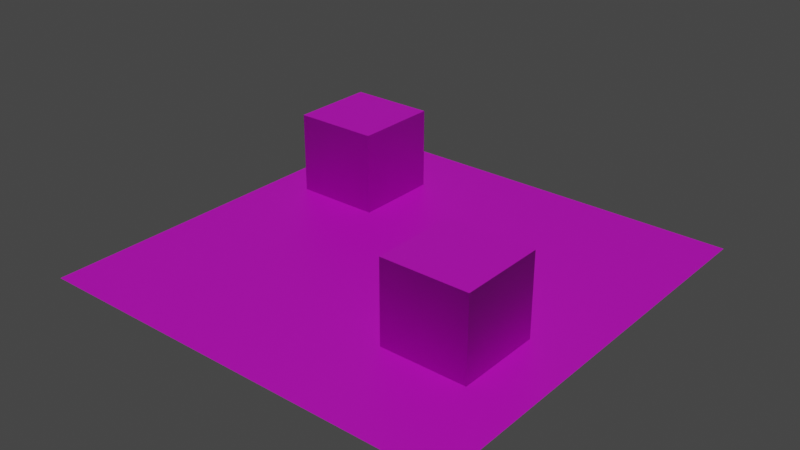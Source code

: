 # Source: TestEnv.blend  (saved by Blender 2.83.19; exported with 4.5.12 LTS)
import bpy
from mathutils import Matrix  # noqa: F401  (used for matrix-valued properties, if any)

bpy.ops.wm.read_factory_settings(use_empty=True)
scene = bpy.context.scene
scene.name = 'Scene'

# ---- collections
col_collection = bpy.data.collections.new('Collection'); scene.collection.children.link(col_collection)

# ---- images (referenced by path relative to the original .blend; pixels are not part of the script)
import os
ASSET_DIR = os.environ.get("B2B_ASSET_DIR", "")  # directory of the original .blend (textures are referenced by path, not embedded)
HERE = os.path.dirname(os.path.abspath(__file__))  # packed textures are extracted next to this script under _unpacked/

def load_image(name, relpath, width, height, colorspace="sRGB"):
    """Load a texture the original file referenced (path relative to the .blend, or extracted next to this script)."""
    p = next((c for c in (os.path.join(HERE, relpath), os.path.join(ASSET_DIR, relpath)) if relpath and os.path.exists(c)), "")
    if p:
        img = bpy.data.images.load(p, check_existing=True)
        img.name = name
    else:  # same state as the original file: an image datablock whose file is absent (Cycles renders it pink)
        img = bpy.data.images.new(name, width, height)
        img.source = "FILE"
        img.filepath = "//" + (relpath or name)
    img.colorspace_settings.name = colorspace
    return img
img_diffuse_jpg = load_image('diffuse.jpg', 'env/diffuse.jpg', 1024, 1024, 'sRGB')

# ---- materials (node trees are filled in below, after node groups)
mat_material_001 = bpy.data.materials.new('Material.001')
mat_material_001.use_transparent_shadow = False

# ---- material node trees
mat_material_001.use_nodes = True; mat_material_001.node_tree.nodes.clear()
_N = mat_material_001.node_tree.nodes; _L = mat_material_001.node_tree.links
n0 = _N.new('ShaderNodeBsdfPrincipled'); n0.name = 'Principled BSDF'; n0.location = (10, 300)
n0.distribution = 'GGX'
n0.subsurface_method = 'BURLEY'
n0.inputs[3].default_value = 1.45
n0.inputs[27].default_value = (0.0, 0.0, 0.0, 1.0)
n0.inputs[28].default_value = 1.0
n1 = _N.new('ShaderNodeOutputMaterial'); n1.name = 'Material Output'; n1.location = (300, 300)
n2 = _N.new('ShaderNodeTexImage'); n2.name = 'Image Texture'; n2.location = (-280, 280)
n2.image = img_diffuse_jpg
_L.new(n0.outputs[0], n1.inputs[0])
_L.new(n2.outputs[0], n0.inputs[0])
n1.is_active_output = True

# ---- world
world_world = bpy.data.worlds.new('World'); scene.world = world_world
world_world.use_nodes = True; world_world.node_tree.nodes.clear()
_N = world_world.node_tree.nodes; _L = world_world.node_tree.links
n0 = _N.new('ShaderNodeOutputWorld'); n0.name = 'World Output'; n0.location = (300, 300)
n1 = _N.new('ShaderNodeBackground'); n1.name = 'Background'; n1.location = (10, 300)
n1.inputs[0].default_value = (0.05088, 0.05088, 0.05088, 1.0)
_L.new(n1.outputs[0], n0.inputs[0])
n0.is_active_output = True
world_world.color = (0.05088, 0.05088, 0.05088)
world_world.use_sun_shadow = False
world_world.sun_shadow_jitter_overblur = 0.0

# ---- lights
light_sun = bpy.data.lights.new('Sun', 'SUN')
light_sun.transmission_factor = 0.0
light_sun.energy = 1.0
light_sun.shadow_soft_size = 0.125

# ---- meshes
me_cube_001 = bpy.data.meshes.new('Cube.001')
me_cube_001.from_pydata([(-1.0, -1.0, -1.0), (-1.0, -1.0, 1.0), (-1.0, 1.0, -1.0), (-1.0, 1.0, 1.0), (1.0, -1.0, -1.0), (1.0, -1.0, 1.0), (1.0, 1.0, -1.0), (1.0, 1.0, 1.0)], [], [(0, 1, 3, 2), (2, 3, 7, 6), (6, 7, 5, 4), (4, 5, 1, 0), (2, 6, 4, 0), (7, 3, 1, 5)])
_uv = me_cube_001.uv_layers.new(name='UVMap')
_uv.uv.foreach_set('vector', [0.375, 0.0, 0.625, 0.0, 0.625, 0.25, 0.375, 0.25, 0.375, 0.25, 0.625, 0.25, 0.625, 0.5, 0.375, 0.5, 0.375, 0.5, 0.625, 0.5, 0.625, 0.75, 0.375, 0.75, 0.375, 0.75, 0.625, 0.75, 0.625, 1.0, 0.375, 1.0, 0.125, 0.5, 0.375, 0.5, 0.375, 0.75, 0.125, 0.75, 0.625, 0.5, 0.875, 0.5, 0.875, 0.75, 0.625, 0.75])
me_cube_001.materials.append(mat_material_001)
me_cube_001.use_remesh_fix_poles = True
me_cube_001.use_remesh_preserve_attributes = False
me_cube_001.use_mirror_vertex_groups = False
me_cube_001.update()
me_cube_004 = bpy.data.meshes.new('Cube.004')
me_cube_004.from_pydata([(-1.0, -1.0, -1.0), (-1.0, -1.0, 1.0), (-1.0, 1.0, -1.0), (-1.0, 1.0, 1.0), (1.0, -1.0, -1.0), (1.0, -1.0, 1.0), (1.0, 1.0, -1.0), (1.0, 1.0, 1.0)], [], [(0, 1, 3, 2), (2, 3, 7, 6), (6, 7, 5, 4), (4, 5, 1, 0), (2, 6, 4, 0), (7, 3, 1, 5)])
_uv = me_cube_004.uv_layers.new(name='UVMap')
_uv.uv.foreach_set('vector', [0.375, 0.0, 0.625, 0.0, 0.625, 0.25, 0.375, 0.25, 0.375, 0.25, 0.625, 0.25, 0.625, 0.5, 0.375, 0.5, 0.375, 0.5, 0.625, 0.5, 0.625, 0.75, 0.375, 0.75, 0.375, 0.75, 0.625, 0.75, 0.625, 1.0, 0.375, 1.0, 0.125, 0.5, 0.375, 0.5, 0.375, 0.75, 0.125, 0.75, 0.625, 0.5, 0.875, 0.5, 0.875, 0.75, 0.625, 0.75])
me_cube_004.materials.append(mat_material_001)
me_cube_004.use_remesh_fix_poles = True
me_cube_004.use_remesh_preserve_attributes = False
me_cube_004.use_mirror_vertex_groups = False
me_cube_004.update()
me_plane = bpy.data.meshes.new('Plane')
me_plane.from_pydata([(-1.0, -1.0, 0.0), (1.0, -1.0, 0.0), (-1.0, 1.0, 0.0), (1.0, 1.0, 0.0)], [], [(0, 1, 3, 2)])
_uv = me_plane.uv_layers.new(name='UVMap')
_uv.uv.foreach_set('vector', [0.0, 0.0, 1.0, 0.0, 1.0, 1.0, 0.0, 1.0])
me_plane.materials.append(mat_material_001)
me_plane.use_remesh_fix_poles = True
me_plane.use_remesh_preserve_attributes = False
me_plane.use_mirror_vertex_groups = False
me_plane.update()

# ---- objects
ob_cube = bpy.data.objects.new('Cube', me_cube_001)
ob_cube_001 = bpy.data.objects.new('Cube.001', me_cube_004)
ob_sun = bpy.data.objects.new('Sun', light_sun)
ob_plane = bpy.data.objects.new('Plane', me_plane)

# ---- transforms, parenting, visibility, modifiers, constraints
ob_cube.location = (-3.076, 2.384, 0.3015)
ob_cube.rotation_euler = (-1.571, -0.0, 0.0)
ob_cube.lineart.crease_threshold = 0.0
ob_cube_001.location = (2.751, -1.684, 0.3015)
ob_cube_001.rotation_euler = (-1.571, -0.0, 0.0)
ob_cube_001.lineart.crease_threshold = 0.0
ob_sun.location = (0.0, 0.0, 5.105)
ob_sun.lineart.crease_threshold = 0.0
ob_plane.location = (0.0, 0.0, -0.6027)
ob_plane.scale = (4.974, 4.974, 4.974)
ob_plane.lineart.crease_threshold = 0.0

# ---- collection membership
col_collection.objects.link(ob_cube)
col_collection.objects.link(ob_cube_001)
col_collection.objects.link(ob_sun)
col_collection.objects.link(ob_plane)

# ---- scene / render settings (as saved in the file)
scene.frame_start = 1; scene.frame_end = 250; scene.frame_set(91)
scene.render.engine = 'BLENDER_EEVEE_NEXT'
scene.cycles.use_denoising = False
scene.cycles.samples = 128
scene.cycles.sampling_pattern = 'TABULATED_SOBOL'
scene.cycles.use_adaptive_sampling = False
scene.cycles.use_light_tree = False
scene.view_settings.view_transform = 'Filmic'
bpy.context.view_layer.update()

# ---- added for rendering (the .blend has no active camera): camera
cam_auto = bpy.data.cameras.new('AutoCamera')
cam_auto.lens = 50.0
cam_auto.sensor_width = 36.0
cam_auto.clip_end = 1000.0
ob_auto_camera = bpy.data.objects.new('AutoCamera', cam_auto)
scene.collection.objects.link(ob_auto_camera)
ob_auto_camera.location = (13.1479, -15.7775, 10.8199)
ob_auto_camera.rotation_euler = (1.09748, -7.21219e-08, 0.694738)
scene.camera = ob_auto_camera
bpy.context.view_layer.update()
